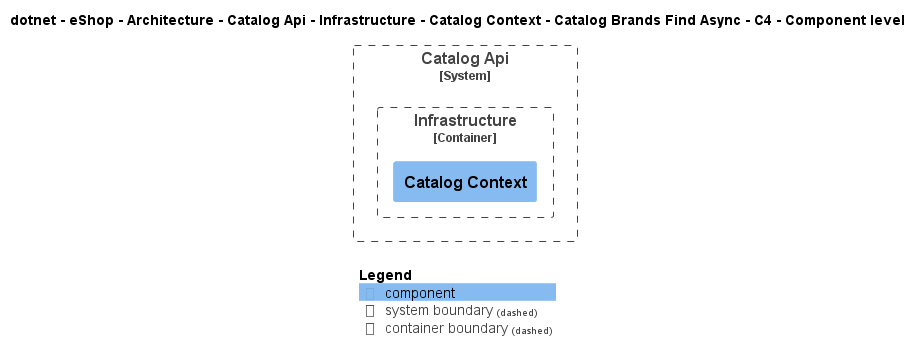

The diagram above was rendered by PlantUML. Its source (embedded in the PNG):
@startuml
!include ..\..\..\..\..\..\..\..\..\..\..\.c4s\C4_Component.puml

AddElementTag("c4interflow:lifecycle:new", $bgColor=green, $fontColor=#ffffff, $borderColor=green, $shadowing="False")
AddElementTag("c4interflow:lifecycle:changed", $bgColor=orange, $fontColor=#ffffff, $borderColor=orange, $shadowing="False")
AddElementTag("c4interflow:lifecycle:removed", $bgColor=red, $fontColor=#ffffff, $borderColor=red, $shadowing="False")

AddRelTag("c4interflow:lifecycle:new", $textColor=green, $lineColor=green)
AddRelTag("c4interflow:lifecycle:changed", $textColor=orange, $lineColor=orange)
AddRelTag("c4interflow:lifecycle:removed", $textColor=red, $lineColor=red)

SHOW_PERSON_PORTRAIT()
LAYOUT_TOP_DOWN()

skinparam linetype polyline

title dotnet - eShop - Architecture - Catalog Api - Infrastructure - Catalog Context - Catalog Brands Find Async - C4 - Component level


System_Boundary(dotnet.eShop.Architecture.SoftwareSystems.CatalogApi, "Catalog Api") {
    
Container_Boundary(dotnet.eShop.Architecture.SoftwareSystems.CatalogApi.Containers.Infrastructure, "Infrastructure") {
    Component(dotnet.eShop.Architecture.SoftwareSystems.CatalogApi.Containers.Infrastructure.Components.CatalogContext, "Catalog Context", "", "")
}
}



SHOW_LEGEND()
@enduml